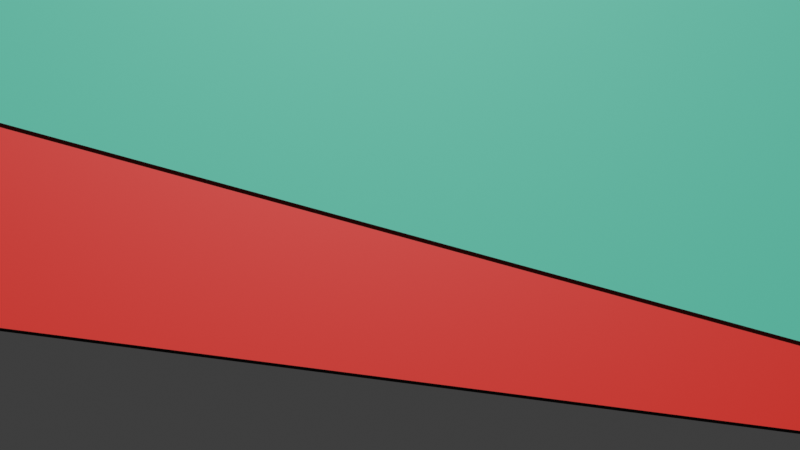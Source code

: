 # Source: Intro_Demo.blend  (saved by Blender 2.90.8; exported with 4.5.12 LTS)
import bpy
from mathutils import Matrix  # noqa: F401  (used for matrix-valued properties, if any)

bpy.ops.wm.read_factory_settings(use_empty=True)
scene = bpy.context.scene
scene.name = 'Scene'

# ---- collections
col_collection = bpy.data.collections.new('Collection'); scene.collection.children.link(col_collection)

# ---- materials (node trees are filled in below, after node groups)
mat_ground_zero = bpy.data.materials.new('Ground Zero')
mat_ground_zero.use_transparent_shadow = False
mat_screen_2 = bpy.data.materials.new('Screen 2')
mat_screen_2.use_transparent_shadow = False
mat_screen_1 = bpy.data.materials.new('Screen 1')
mat_screen_1.use_transparent_shadow = False

# ---- material node trees
mat_ground_zero.use_nodes = True; mat_ground_zero.node_tree.nodes.clear()
_N = mat_ground_zero.node_tree.nodes; _L = mat_ground_zero.node_tree.links
n0 = _N.new('ShaderNodeBsdfPrincipled'); n0.name = 'Principled BSDF'; n0.location = (10, 300)
n0.distribution = 'GGX'
n0.subsurface_method = 'BURLEY'
n0.inputs[0].default_value = (0.03244, 0.03244, 0.03244, 1.0)
n0.inputs[3].default_value = 1.45
n0.inputs[13].default_value = 0.0
n0.inputs[27].default_value = (0.0, 0.0, 0.0, 1.0)
n0.inputs[28].default_value = 1.0
n1 = _N.new('ShaderNodeOutputMaterial'); n1.name = 'Material Output'; n1.location = (300, 300)
_L.new(n0.outputs[0], n1.inputs[0])
n1.is_active_output = True
mat_screen_2.use_nodes = True; mat_screen_2.node_tree.nodes.clear()
_N = mat_screen_2.node_tree.nodes; _L = mat_screen_2.node_tree.links
n0 = _N.new('ShaderNodeBsdfPrincipled'); n0.name = 'Principled BSDF'; n0.location = (10, 300)
n0.distribution = 'GGX'
n0.subsurface_method = 'BURLEY'
n0.inputs[0].default_value = (0.3626, 0.00646, 0.0, 1.0)
n0.inputs[3].default_value = 1.45
n0.inputs[27].default_value = (0.0, 0.0, 0.0, 1.0)
n0.inputs[28].default_value = 1.0
n1 = _N.new('ShaderNodeOutputMaterial'); n1.name = 'Material Output'; n1.location = (300, 300)
_L.new(n0.outputs[0], n1.inputs[0])
n1.is_active_output = True
mat_screen_1.use_nodes = True; mat_screen_1.node_tree.nodes.clear()
_N = mat_screen_1.node_tree.nodes; _L = mat_screen_1.node_tree.links
n0 = _N.new('ShaderNodeBsdfPrincipled'); n0.name = 'Principled BSDF'; n0.location = (10, 300)
n0.distribution = 'GGX'
n0.subsurface_method = 'BURLEY'
n0.inputs[0].default_value = (0.04513, 0.2697, 0.2, 1.0)
n0.inputs[2].default_value = 0.57
n0.inputs[3].default_value = 1.45
n0.inputs[27].default_value = (0.0, 0.0, 0.0, 1.0)
n0.inputs[28].default_value = 1.0
n1 = _N.new('ShaderNodeOutputMaterial'); n1.name = 'Material Output'; n1.location = (300, 300)
_L.new(n0.outputs[0], n1.inputs[0])
n1.is_active_output = True

# ---- world
world_world = bpy.data.worlds.new('World'); scene.world = world_world
world_world.use_nodes = True; world_world.node_tree.nodes.clear()
_N = world_world.node_tree.nodes; _L = world_world.node_tree.links
n0 = _N.new('ShaderNodeOutputWorld'); n0.name = 'World Output'; n0.location = (300, 300)
n1 = _N.new('ShaderNodeBackground'); n1.name = 'Background'; n1.location = (10, 300)
n1.inputs[0].default_value = (0.05088, 0.05088, 0.05088, 1.0)
_L.new(n1.outputs[0], n0.inputs[0])
n0.is_active_output = True
world_world.color = (0.05088, 0.05088, 0.05088)
world_world.use_sun_shadow = False
world_world.sun_shadow_jitter_overblur = 0.0

# ---- cameras
cam_camera_001 = bpy.data.cameras.new('Camera.001')

# ---- lights
light_sun = bpy.data.lights.new('Sun', 'SUN')
light_sun.transmission_factor = 0.0
light_sun.energy = 5.0
light_sun.shadow_soft_size = 0.125

# ---- meshes
me_plane = bpy.data.meshes.new('Plane')
me_plane.from_pydata([(-1.0, -1.0, 0.0), (1.0, -1.0, 0.0), (-1.0, 1.0, 0.0), (1.0, 1.0, 0.0)], [], [(0, 1, 3, 2)])
_uv = me_plane.uv_layers.new(name='UVMap')
_uv.uv.foreach_set('vector', [0.0, 0.0, 1.0, 0.0, 1.0, 1.0, 0.0, 1.0])
me_plane.materials.append(mat_ground_zero)
me_plane.use_remesh_fix_poles = True
me_plane.use_remesh_preserve_attributes = False
me_plane.use_mirror_vertex_groups = False
me_plane.update()
me_cube_001 = bpy.data.meshes.new('Cube.001')
me_cube_001.from_pydata([(-1.0, -1.0, -1.0), (-1.0, -1.0, 1.0), (-1.0, 1.0, -1.0), (-1.0, 1.0, 1.0), (1.0, -1.0, -1.0), (1.0, -1.0, 1.0), (1.0, 1.0, -1.0), (1.0, 1.0, 1.0)], [], [(0, 1, 3, 2), (2, 3, 7, 6), (6, 7, 5, 4), (4, 5, 1, 0), (2, 6, 4, 0), (7, 3, 1, 5)])
_uv = me_cube_001.uv_layers.new(name='UVMap')
_uv.uv.foreach_set('vector', [0.375, 0.0, 0.625, 0.0, 0.625, 0.25, 0.375, 0.25, 0.375, 0.25, 0.625, 0.25, 0.625, 0.5, 0.375, 0.5, 0.375, 0.5, 0.625, 0.5, 0.625, 0.75, 0.375, 0.75, 0.375, 0.75, 0.625, 0.75, 0.625, 1.0, 0.375, 1.0, 0.125, 0.5, 0.375, 0.5, 0.375, 0.75, 0.125, 0.75, 0.625, 0.5, 0.875, 0.5, 0.875, 0.75, 0.625, 0.75])
me_cube_001.materials.append(mat_screen_2)
me_cube_001.use_remesh_fix_poles = True
me_cube_001.use_remesh_preserve_attributes = False
me_cube_001.use_mirror_vertex_groups = False
me_cube_001.update()
me_cube_002 = bpy.data.meshes.new('Cube.002')
me_cube_002.from_pydata([(-1.0, -1.0, -1.0), (-1.0, -1.0, 1.0), (-1.0, 1.0, -1.0), (-1.0, 1.0, 1.0), (1.0, -1.0, -1.0), (1.0, -1.0, 1.0), (1.0, 1.0, -1.0), (1.0, 1.0, 1.0)], [], [(0, 1, 3, 2), (2, 3, 7, 6), (6, 7, 5, 4), (4, 5, 1, 0), (2, 6, 4, 0), (7, 3, 1, 5)])
_uv = me_cube_002.uv_layers.new(name='UVMap')
_uv.uv.foreach_set('vector', [0.375, 0.0, 0.625, 0.0, 0.625, 0.25, 0.375, 0.25, 0.375, 0.25, 0.625, 0.25, 0.625, 0.5, 0.375, 0.5, 0.375, 0.5, 0.625, 0.5, 0.625, 0.75, 0.375, 0.75, 0.375, 0.75, 0.625, 0.75, 0.625, 1.0, 0.375, 1.0, 0.125, 0.5, 0.375, 0.5, 0.375, 0.75, 0.125, 0.75, 0.625, 0.5, 0.875, 0.5, 0.875, 0.75, 0.625, 0.75])
me_cube_002.materials.append(mat_screen_1)
me_cube_002.use_remesh_fix_poles = True
me_cube_002.use_remesh_preserve_attributes = False
me_cube_002.use_mirror_vertex_groups = False
me_cube_002.update()

# ---- objects
ob_plane = bpy.data.objects.new('Plane', me_plane)
ob_camera = bpy.data.objects.new('Camera', cam_camera_001)
ob_sun = bpy.data.objects.new('Sun', light_sun)
ob_cube = bpy.data.objects.new('Cube', me_cube_001)
ob_cube_001 = bpy.data.objects.new('Cube.001', me_cube_002)

# ---- transforms, parenting, visibility, modifiers, constraints
ob_plane.location = (0.0, 0.0, 0.0)
ob_plane.rotation_euler = (1.571, -0.0, 0.0)
ob_plane.scale = (2.5, 2.5, 1.0)
ob_plane.lineart.crease_threshold = 0.0
ob_camera.location = (0.0, -6.43, 1.081e-06)
ob_camera.rotation_euler = (1.571, -0.0, 0.0)
ob_camera.lineart.crease_threshold = 0.0
ob_sun.location = (0.0, -6.646, 0.0)
ob_sun.rotation_euler = (1.101, -0.003872, 0.00171)
ob_sun.lineart.crease_threshold = 0.0
ob_cube.location = (0.2064, 0.0, 2.113)
ob_cube.rotation_euler = (0.0, 0.128, 0.0)
ob_cube.scale = (5.0, 0.05, 3.0)
ob_cube.lineart.crease_threshold = 0.0
ob_cube_001.location = (0.4835, 0.0, 2.16)
ob_cube_001.rotation_euler = (0.0, 0.2668, 0.0)
ob_cube_001.scale = (5.0, 0.1, 2.249)
ob_cube_001.lineart.crease_threshold = 0.0

# ---- collection membership
col_collection.objects.link(ob_plane)
col_collection.objects.link(ob_camera)
col_collection.objects.link(ob_sun)
col_collection.objects.link(ob_cube)
col_collection.objects.link(ob_cube_001)

# ---- scene / render settings (as saved in the file)
scene.camera = ob_camera
scene.frame_start = 1; scene.frame_end = 60; scene.frame_set(21)
scene.render.engine = 'BLENDER_EEVEE_NEXT'
scene.render.fps = 30
scene.cycles.use_denoising = False
scene.cycles.samples = 128
scene.cycles.sampling_pattern = 'TABULATED_SOBOL'
scene.cycles.use_adaptive_sampling = False
scene.cycles.use_light_tree = False
scene.eevee.use_gtao = True
scene.eevee.use_raytracing = True
scene.view_settings.view_transform = 'Standard'
bpy.context.view_layer.update()
